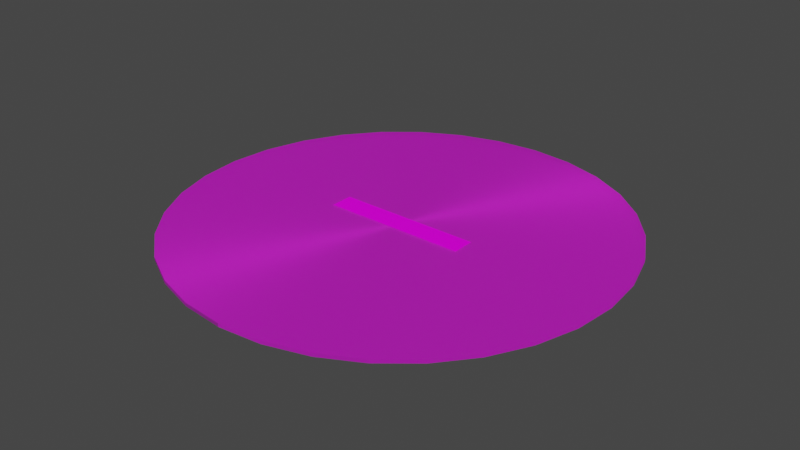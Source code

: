 # Source: ground.blend  (saved by Blender 2.82.7; exported with 4.5.12 LTS)
import bpy
from mathutils import Matrix  # noqa: F401  (used for matrix-valued properties, if any)

bpy.ops.wm.read_factory_settings(use_empty=True)
scene = bpy.context.scene
scene.name = 'Scene'

# ---- collections
col_collection = bpy.data.collections.new('Collection'); scene.collection.children.link(col_collection)

# ---- images (referenced by path relative to the original .blend; pixels are not part of the script)
import os
ASSET_DIR = os.environ.get("B2B_ASSET_DIR", "")  # directory of the original .blend (textures are referenced by path, not embedded)
HERE = os.path.dirname(os.path.abspath(__file__))  # packed textures are extracted next to this script under _unpacked/

def load_image(name, relpath, width, height, colorspace="sRGB"):
    """Load a texture the original file referenced (path relative to the .blend, or extracted next to this script)."""
    p = next((c for c in (os.path.join(HERE, relpath), os.path.join(ASSET_DIR, relpath)) if relpath and os.path.exists(c)), "")
    if p:
        img = bpy.data.images.load(p, check_existing=True)
        img.name = name
    else:  # same state as the original file: an image datablock whose file is absent (Cycles renders it pink)
        img = bpy.data.images.new(name, width, height)
        img.source = "FILE"
        img.filepath = "//" + (relpath or name)
    img.colorspace_settings.name = colorspace
    return img
img_groundforest003_nrm_3k_jpg = load_image('GroundForest003_NRM_3K.jpg', 'GroundForest003_NRM_3K.jpg', 1024, 1024, 'sRGB')
img_groundforest003_col_var1_3k_jpg = load_image('GroundForest003_COL_VAR1_3K.jpg', 'GroundForest003_COL_VAR1_3K.jpg', 1024, 1024, 'sRGB')
img_groundforest003_gloss_3k_jpg = load_image('GroundForest003_GLOSS_3K.jpg', 'GroundForest003_GLOSS_3K.jpg', 1024, 1024, 'sRGB')
img_groundclay002_col_var1_3k_jpg = load_image('GroundClay002_COL_VAR1_3K.jpg', 'GroundClay002_COL_VAR1_3K.jpg', 1024, 1024, 'sRGB')
img_groundclay002_nrm_3k_jpg = load_image('GroundClay002_NRM_3K.jpg', 'GroundClay002_NRM_3K.jpg', 1024, 1024, 'sRGB')

# ---- materials (node trees are filled in below, after node groups)
mat_material_002 = bpy.data.materials.new('Material.002')
mat_material_002.use_transparent_shadow = False
mat_material_001 = bpy.data.materials.new('Material.001')
mat_material_001.use_transparent_shadow = False

# ---- material node trees
mat_material_002.use_nodes = True; mat_material_002.node_tree.nodes.clear()
_N = mat_material_002.node_tree.nodes; _L = mat_material_002.node_tree.links
n0 = _N.new('ShaderNodeBsdfPrincipled'); n0.name = 'Principled BSDF'; n0.location = (10, 300)
n0.distribution = 'GGX'
n0.subsurface_method = 'BURLEY'
n0.inputs[2].default_value = 0.9045
n0.inputs[3].default_value = 1.45
n0.inputs[4].default_value = 0.5364
n0.inputs[13].default_value = 0.1318
n0.inputs[15].default_value = 1.0
n0.inputs[16].default_value = 0.3409
n0.inputs[24].default_value = 0.0009091
n0.inputs[27].default_value = (0.0, 0.0, 0.0, 1.0)
n0.inputs[28].default_value = 1.0
n1 = _N.new('ShaderNodeOutputMaterial'); n1.name = 'Material Output'; n1.location = (487, 280)
n2 = _N.new('ShaderNodeTexImage'); n2.name = 'Image Texture.001'; n2.location = (-501, -36)
n2.image = img_groundforest003_nrm_3k_jpg
n3 = _N.new('ShaderNodeTexImage'); n3.name = 'Image Texture'; n3.location = (-529, 315)
n3.image = img_groundforest003_col_var1_3k_jpg
n3.interpolation = 'Smart'
n4 = _N.new('ShaderNodeTexImage'); n4.name = 'Image Texture.002'; n4.location = (-756, 91)
n4.image = img_groundforest003_gloss_3k_jpg
n5 = _N.new('ShaderNodeMix'); n5.name = 'Mix'; n5.location = (-260, 180)
n5.data_type = 'RGBA'
n5.inputs[7].default_value = (1.0, 1.0, 1.0, 1.0)
n6 = _N.new('ShaderNodeMix'); n6.name = 'Mix.001'; n6.location = (-160, 180)
n6.data_type = 'RGBA'
n6.inputs[0].default_value = 0.06818
n6.inputs[6].default_value = (1.0, 1.0, 1.0, 1.0)
_L.new(n0.outputs[0], n1.inputs[0])
_L.new(n2.outputs[0], n0.inputs[5])
_L.new(n3.outputs[0], n0.inputs[0])
_L.new(n4.outputs[0], n0.inputs[1])
_L.new(n3.outputs[0], n5.inputs[6])
_L.new(n4.outputs[0], n5.inputs[0])
_L.new(n5.outputs[2], n6.inputs[7])
_L.new(n6.outputs[2], n0.inputs[14])
n1.is_active_output = True
mat_material_001.use_nodes = True; mat_material_001.node_tree.nodes.clear()
_N = mat_material_001.node_tree.nodes; _L = mat_material_001.node_tree.links
n0 = _N.new('ShaderNodeOutputMaterial'); n0.name = 'Material Output'; n0.location = (300, 300)
n1 = _N.new('ShaderNodeBsdfPrincipled'); n1.name = 'Principled BSDF'; n1.location = (10, 300)
n1.distribution = 'GGX'
n1.subsurface_method = 'BURLEY'
n1.inputs[2].default_value = 1.0
n1.inputs[3].default_value = 1.45
n1.inputs[13].default_value = 0.05909
n1.inputs[27].default_value = (0.0, 0.0, 0.0, 1.0)
n1.inputs[28].default_value = 1.0
n2 = _N.new('ShaderNodeTexImage'); n2.name = 'Image Texture'; n2.location = (-644, 269)
n2.image = img_groundclay002_col_var1_3k_jpg
n3 = _N.new('ShaderNodeTexImage'); n3.name = 'Image Texture.001'; n3.location = (-551, -221)
n3.image = img_groundclay002_nrm_3k_jpg
_L.new(n1.outputs[0], n0.inputs[0])
_L.new(n2.outputs[0], n1.inputs[0])
_L.new(n3.outputs[0], n1.inputs[5])
n0.is_active_output = True

# ---- world
world_world = bpy.data.worlds.new('World'); scene.world = world_world
world_world.use_nodes = True; world_world.node_tree.nodes.clear()
_N = world_world.node_tree.nodes; _L = world_world.node_tree.links
n0 = _N.new('ShaderNodeOutputWorld'); n0.name = 'World Output'; n0.location = (300, 300)
n1 = _N.new('ShaderNodeBackground'); n1.name = 'Background'; n1.location = (10, 300)
n1.inputs[0].default_value = (0.05088, 0.05088, 0.05088, 1.0)
_L.new(n1.outputs[0], n0.inputs[0])
n0.is_active_output = True
world_world.color = (0.05088, 0.05088, 0.05088)
world_world.use_sun_shadow = False
world_world.sun_shadow_jitter_overblur = 0.0

# ---- meshes
me_cylinder = bpy.data.meshes.new('Cylinder')
me_cylinder.from_pydata([(0.0, 1.0, -1.0), (0.0, 1.0, 1.0), (0.1951, 0.9808, -1.0), (0.1951, 0.9808, 1.0), (0.3827, 0.9239, -1.0), (0.3827, 0.9239, 1.0), (0.5556, 0.8315, -1.0), (0.5556, 0.8315, 1.0), (0.7071, 0.7071, -1.0), (0.7071, 0.7071, 1.0), (0.8315, 0.5556, -1.0), (0.8315, 0.5556, 1.0), (0.9239, 0.3827, -1.0), (0.9239, 0.3827, 1.0), (0.9808, 0.1951, -1.0), (0.9808, 0.1951, 1.0), (1.0, 7.55e-08, -1.0), (1.0, 7.55e-08, 1.0), (0.9808, -0.1951, -1.0), (0.9808, -0.1951, 1.0), (0.9239, -0.3827, -1.0), (0.9239, -0.3827, 1.0), (0.8315, -0.5556, -1.0), (0.8315, -0.5556, 1.0), (0.7071, -0.7071, -1.0), (0.7071, -0.7071, 1.0), (0.5556, -0.8315, -1.0), (0.5556, -0.8315, 1.0), (0.3827, -0.9239, -1.0), (0.3827, -0.9239, 1.0), (0.1951, -0.9808, -1.0), (0.1951, -0.9808, 1.0), (-3.258e-07, -1.0, -1.0), (-3.258e-07, -1.0, 1.0), (-0.1951, -0.9808, -1.0), (-0.1951, -0.9808, 1.0), (-0.3827, -0.9239, -1.0), (-0.3827, -0.9239, 1.0), (-0.5556, -0.8315, -1.0), (-0.5556, -0.8315, 1.0), (-0.7071, -0.7071, -1.0), (-0.7071, -0.7071, 1.0), (-0.8315, -0.5556, -1.0), (-0.8315, -0.5556, 1.0), (-0.9239, -0.3827, -1.0), (-0.9239, -0.3827, 1.0), (-0.9808, -0.1951, -1.0), (-0.9808, -0.1951, 1.0), (-1.0, 9.656e-07, -1.0), (-1.0, 9.656e-07, 1.0), (-0.9808, 0.1951, -1.0), (-0.9808, 0.1951, 1.0), (-0.9239, 0.3827, -1.0), (-0.9239, 0.3827, 1.0), (-0.8315, 0.5556, -1.0), (-0.8315, 0.5556, 1.0), (-0.7071, 0.7071, -1.0), (-0.7071, 0.7071, 1.0), (-0.5556, 0.8315, -1.0), (-0.5556, 0.8315, 1.0), (-0.3827, 0.9239, -1.0), (-0.3827, 0.9239, 1.0), (-0.1951, 0.9808, -1.0), (-0.1951, 0.9808, 1.0)], [], [(0, 1, 3, 2), (2, 3, 5, 4), (4, 5, 7, 6), (6, 7, 9, 8), (8, 9, 11, 10), (10, 11, 13, 12), (12, 13, 15, 14), (14, 15, 17, 16), (16, 17, 19, 18), (18, 19, 21, 20), (20, 21, 23, 22), (22, 23, 25, 24), (24, 25, 27, 26), (26, 27, 29, 28), (28, 29, 31, 30), (30, 31, 33, 32), (32, 33, 35, 34), (34, 35, 37, 36), (36, 37, 39, 38), (38, 39, 41, 40), (40, 41, 43, 42), (42, 43, 45, 44), (44, 45, 47, 46), (46, 47, 49, 48), (48, 49, 51, 50), (50, 51, 53, 52), (52, 53, 55, 54), (54, 55, 57, 56), (56, 57, 59, 58), (58, 59, 61, 60), (3, 1, 63, 61, 59, 57, 55, 53, 51, 49, 47, 45, 43, 41, 39, 37, 35, 33, 31, 29, 27, 25, 23, 21, 19, 17, 15, 13, 11, 9, 7, 5), (60, 61, 63, 62), (62, 63, 1, 0), (0, 2, 4, 6, 8, 10, 12, 14, 16, 18, 20, 22, 24, 26, 28, 30, 32, 34, 36, 38, 40, 42, 44, 46, 48, 50, 52, 54, 56, 58, 60, 62)])
_uv = me_cylinder.uv_layers.new(name='UVMap')
_uv.uv.foreach_set('vector', [1.0, 0.5, 1.0, 1.0, 0.9688, 1.0, 0.9688, 0.5, 0.9688, 0.5, 0.9688, 1.0, 0.9375, 1.0, 0.9375, 0.5, 0.9375, 0.5, 0.9375, 1.0, 0.9062, 1.0, 0.9062, 0.5, 0.9062, 0.5, 0.9062, 1.0, 0.875, 1.0, 0.875, 0.5, 0.875, 0.5, 0.875, 1.0, 0.8438, 1.0, 0.8438, 0.5, 0.8438, 0.5, 0.8438, 1.0, 0.8125, 1.0, 0.8125, 0.5, 0.8125, 0.5, 0.8125, 1.0, 0.7812, 1.0, 0.7812, 0.5, 0.7812, 0.5, 0.7812, 1.0, 0.75, 1.0, 0.75, 0.5, 0.75, 0.5, 0.75, 1.0, 0.7188, 1.0, 0.7188, 0.5, 0.7188, 0.5, 0.7188, 1.0, 0.6875, 1.0, 0.6875, 0.5, 0.6875, 0.5, 0.6875, 1.0, 0.6562, 1.0, 0.6562, 0.5, 0.6562, 0.5, 0.6562, 1.0, 0.625, 1.0, 0.625, 0.5, 0.625, 0.5, 0.625, 1.0, 0.5938, 1.0, 0.5938, 0.5, 0.5938, 0.5, 0.5938, 1.0, 0.5625, 1.0, 0.5625, 0.5, 0.5625, 0.5, 0.5625, 1.0, 0.5312, 1.0, 0.5312, 0.5, 0.5312, 0.5, 0.5312, 1.0, 0.5, 1.0, 0.5, 0.5, 0.5, 0.5, 0.5, 1.0, 0.4688, 1.0, 0.4688, 0.5, 0.4688, 0.5, 0.4688, 1.0, 0.4375, 1.0, 0.4375, 0.5, 0.4375, 0.5, 0.4375, 1.0, 0.4062, 1.0, 0.4062, 0.5, 0.4062, 0.5, 0.4062, 1.0, 0.375, 1.0, 0.375, 0.5, 0.375, 0.5, 0.375, 1.0, 0.3438, 1.0, 0.3438, 0.5, 0.3438, 0.5, 0.3438, 1.0, 0.3125, 1.0, 0.3125, 0.5, 0.3125, 0.5, 0.3125, 1.0, 0.2812, 1.0, 0.2812, 0.5, 0.2812, 0.5, 0.2812, 1.0, 0.25, 1.0, 0.25, 0.5, 0.25, 0.5, 0.25, 1.0, 0.2188, 1.0, 0.2188, 0.5, 0.2188, 0.5, 0.2188, 1.0, 0.1875, 1.0, 0.1875, 0.5, 0.1875, 0.5, 0.1875, 1.0, 0.1562, 1.0, 0.1562, 0.5, 0.1562, 0.5, 0.1562, 1.0, 0.125, 1.0, 0.125, 0.5, 0.125, 0.5, 0.125, 1.0, 0.09375, 1.0, 0.09375, 0.5, 0.09375, 0.5, 0.09375, 1.0, 0.0625, 1.0, 0.0625, 0.5, 2.177, 8.912, 0.5042, 9.077, -1.168, 8.912, -2.776, 8.424, -4.258, 7.632, -5.557, 6.566, -6.623, 5.267, -7.416, 3.785, -7.903, 2.177, -8.068, 0.5042, -7.903, -1.168, -7.416, -2.776, -6.623, -4.258, -5.557, -5.557, -4.258, -6.623, -2.776, -7.416, -1.168, -7.903, 0.5042, -8.068, 2.177, -7.903, 3.785, -7.416, 5.267, -6.623, 6.566, -5.557, 7.632, -4.258, 8.424, -2.776, 8.912, -1.168, 9.077, 0.5042, 8.912, 2.177, 8.424, 3.785, 7.632, 5.267, 6.566, 6.566, 5.267, 7.632, 3.785, 8.424, 0.0625, 0.5, 0.0625, 1.0, 0.03125, 1.0, 0.03125, 0.5, 0.03125, 0.5, 0.03125, 1.0, 0.0, 1.0, 0.0, 0.5, 0.75, 0.49, 0.7968, 0.4854, 0.8418, 0.4717, 0.8833, 0.4496, 0.9197, 0.4197, 0.9496, 0.3833, 0.9717, 0.3418, 0.9854, 0.2968, 0.99, 0.25, 0.9854, 0.2032, 0.9717, 0.1582, 0.9496, 0.1167, 0.9197, 0.08029, 0.8833, 0.05045, 0.8418, 0.02827, 0.7968, 0.01461, 0.75, 0.01, 0.7032, 0.01461, 0.6582, 0.02827, 0.6167, 0.05045, 0.5803, 0.08029, 0.5504, 0.1167, 0.5283, 0.1582, 0.5146, 0.2032, 0.51, 0.25, 0.5146, 0.2968, 0.5283, 0.3418, 0.5504, 0.3833, 0.5803, 0.4197, 0.6167, 0.4496, 0.6582, 0.4717, 0.7032, 0.4854])
me_cylinder.materials.append(mat_material_002)
me_cylinder.use_remesh_fix_poles = True
me_cylinder.use_remesh_preserve_attributes = False
me_cylinder.use_mirror_vertex_groups = False
me_cylinder.update()
me_plane = bpy.data.meshes.new('Plane')
me_plane.from_pydata([(-1.915, -1.915, 0.0), (1.915, -1.915, 0.0), (-1.915, 1.915, 0.0), (1.915, 1.915, 0.0)], [], [(0, 1, 3, 2)])
_uv = me_plane.uv_layers.new(name='UVMap')
_uv.uv.foreach_set('vector', [-1.32, -0.1643, 2.32, -0.1643, 2.32, 1.164, -1.32, 1.164])
me_plane.materials.append(mat_material_001)
me_plane.use_remesh_fix_poles = True
me_plane.use_remesh_preserve_attributes = False
me_plane.use_mirror_vertex_groups = False
me_plane.update()

# ---- objects
ob_cylinder = bpy.data.objects.new('Cylinder', me_cylinder)
ob_plane = bpy.data.objects.new('Plane', me_plane)

# ---- transforms, parenting, visibility, modifiers, constraints
ob_cylinder.location = (0.0, 0.0, 0.0)
ob_cylinder.scale = (-13.0, 13.0, 0.1)
ob_cylinder.lineart.crease_threshold = 0.0
ob_plane.location = (0.0, 0.0, 0.16)
ob_plane.scale = (2.22, 0.35, 1.0)
ob_plane.lineart.crease_threshold = 0.0

# ---- collection membership
col_collection.objects.link(ob_cylinder)
col_collection.objects.link(ob_plane)

# ---- scene / render settings (as saved in the file)
scene.frame_start = 1; scene.frame_end = 250; scene.frame_set(1)
scene.render.engine = 'BLENDER_EEVEE_NEXT'
scene.cycles.use_denoising = False
scene.cycles.samples = 128
scene.cycles.sampling_pattern = 'TABULATED_SOBOL'
scene.cycles.use_adaptive_sampling = False
scene.cycles.use_light_tree = False
scene.view_settings.view_transform = 'Filmic'
bpy.context.view_layer.update()

# ---- added for rendering (the .blend has no active camera and no usable light): camera, sun
cam_auto = bpy.data.cameras.new('AutoCamera')
cam_auto.lens = 50.0
cam_auto.sensor_width = 36.0
cam_auto.clip_end = 1000.0
ob_auto_camera = bpy.data.objects.new('AutoCamera', cam_auto)
scene.collection.objects.link(ob_auto_camera)
ob_auto_camera.location = (34.0209, -40.8251, 27.2468)
ob_auto_camera.rotation_euler = (1.09748, -7.21219e-08, 0.694738)
scene.camera = ob_auto_camera
light_auto_sun = bpy.data.lights.new('AutoSun', 'SUN')
light_auto_sun.energy = 3.0
light_auto_sun.angle = 0.0523599
ob_auto_sun = bpy.data.objects.new('AutoSun', light_auto_sun)
scene.collection.objects.link(ob_auto_sun)
ob_auto_sun.rotation_euler = (0.872665, 0.174533, 0.523599)
bpy.context.view_layer.update()
